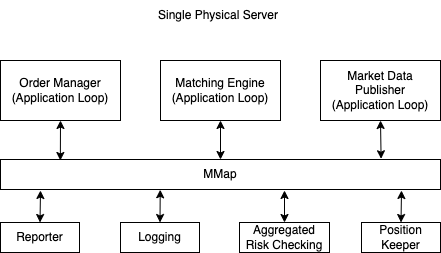

The diagram above was exported from draw.io. Its source (the exported page's mxGraphModel, read from the mxfile embedded in the PNG):
<mxGraphModel dx="554" dy="349" grid="1" gridSize="10" guides="1" tooltips="1" connect="1" arrows="1" fold="1" page="1" pageScale="1" pageWidth="850" pageHeight="1100" math="0" shadow="0">
  <root>
    <mxCell id="0" />
    <mxCell id="1" parent="0" />
    <mxCell id="2" value="Single Physical Server" style="text;html=1;strokeColor=none;fillColor=none;align=center;verticalAlign=middle;whiteSpace=wrap;rounded=0;" vertex="1" parent="1">
      <mxGeometry x="189" y="20" width="140" height="30" as="geometry" />
    </mxCell>
    <mxCell id="3" value="Order Manager&lt;br&gt;(Application Loop)" style="rounded=0;whiteSpace=wrap;html=1;" vertex="1" parent="1">
      <mxGeometry x="41" y="80" width="120" height="60" as="geometry" />
    </mxCell>
    <mxCell id="4" value="Matching Engine&lt;br&gt;(Application Loop)" style="rounded=0;whiteSpace=wrap;html=1;" vertex="1" parent="1">
      <mxGeometry x="201" y="80" width="120" height="60" as="geometry" />
    </mxCell>
    <mxCell id="5" value="Market Data Publisher&lt;br&gt;(Application Loop)" style="rounded=0;whiteSpace=wrap;html=1;" vertex="1" parent="1">
      <mxGeometry x="361" y="80" width="120" height="60" as="geometry" />
    </mxCell>
    <mxCell id="6" value="MMap" style="rounded=0;whiteSpace=wrap;html=1;" vertex="1" parent="1">
      <mxGeometry x="41" y="179" width="440" height="30" as="geometry" />
    </mxCell>
    <mxCell id="7" value="Reporter" style="rounded=0;whiteSpace=wrap;html=1;" vertex="1" parent="1">
      <mxGeometry x="41" y="242" width="79" height="30" as="geometry" />
    </mxCell>
    <mxCell id="8" value="Logging" style="rounded=0;whiteSpace=wrap;html=1;" vertex="1" parent="1">
      <mxGeometry x="161" y="242" width="79" height="30" as="geometry" />
    </mxCell>
    <mxCell id="9" value="Aggregated Risk Checking" style="rounded=0;whiteSpace=wrap;html=1;" vertex="1" parent="1">
      <mxGeometry x="280" y="242" width="90" height="30" as="geometry" />
    </mxCell>
    <mxCell id="10" value="Position Keeper" style="rounded=0;whiteSpace=wrap;html=1;" vertex="1" parent="1">
      <mxGeometry x="402" y="242" width="79" height="30" as="geometry" />
    </mxCell>
    <mxCell id="11" value="" style="endArrow=classic;startArrow=classic;html=1;entryX=0.5;entryY=1;entryDx=0;entryDy=0;exitX=0.5;exitY=0;exitDx=0;exitDy=0;" edge="1" parent="1" source="6" target="4">
      <mxGeometry width="50" height="50" relative="1" as="geometry">
        <mxPoint x="200" y="160" as="sourcePoint" />
        <mxPoint x="250" y="110" as="targetPoint" />
      </mxGeometry>
    </mxCell>
    <mxCell id="12" value="" style="endArrow=classic;startArrow=classic;html=1;entryX=0.5;entryY=1;entryDx=0;entryDy=0;exitX=0.136;exitY=0.033;exitDx=0;exitDy=0;exitPerimeter=0;" edge="1" parent="1" source="6" target="3">
      <mxGeometry width="50" height="50" relative="1" as="geometry">
        <mxPoint x="200" y="160" as="sourcePoint" />
        <mxPoint x="250" y="110" as="targetPoint" />
      </mxGeometry>
    </mxCell>
    <mxCell id="13" value="" style="endArrow=classic;startArrow=classic;html=1;entryX=0.5;entryY=1;entryDx=0;entryDy=0;exitX=0.865;exitY=-0.025;exitDx=0;exitDy=0;exitPerimeter=0;" edge="1" parent="1" source="6" target="5">
      <mxGeometry width="50" height="50" relative="1" as="geometry">
        <mxPoint x="200" y="160" as="sourcePoint" />
        <mxPoint x="250" y="110" as="targetPoint" />
      </mxGeometry>
    </mxCell>
    <mxCell id="14" value="" style="endArrow=classic;startArrow=classic;html=1;exitX=0.5;exitY=0;exitDx=0;exitDy=0;" edge="1" parent="1" source="7">
      <mxGeometry width="50" height="50" relative="1" as="geometry">
        <mxPoint x="200" y="160" as="sourcePoint" />
        <mxPoint x="81" y="210" as="targetPoint" />
      </mxGeometry>
    </mxCell>
    <mxCell id="15" value="" style="endArrow=classic;startArrow=classic;html=1;exitX=0.5;exitY=0;exitDx=0;exitDy=0;entryX=0.363;entryY=1.009;entryDx=0;entryDy=0;entryPerimeter=0;" edge="1" parent="1" source="8" target="6">
      <mxGeometry width="50" height="50" relative="1" as="geometry">
        <mxPoint x="200" y="160" as="sourcePoint" />
        <mxPoint x="250" y="110" as="targetPoint" />
      </mxGeometry>
    </mxCell>
    <mxCell id="16" value="" style="endArrow=classic;startArrow=classic;html=1;exitX=0.5;exitY=0;exitDx=0;exitDy=0;" edge="1" parent="1" source="9">
      <mxGeometry width="50" height="50" relative="1" as="geometry">
        <mxPoint x="200" y="160" as="sourcePoint" />
        <mxPoint x="325" y="210" as="targetPoint" />
      </mxGeometry>
    </mxCell>
    <mxCell id="17" value="" style="endArrow=classic;startArrow=classic;html=1;exitX=0.5;exitY=0;exitDx=0;exitDy=0;" edge="1" parent="1" source="10">
      <mxGeometry width="50" height="50" relative="1" as="geometry">
        <mxPoint x="200" y="160" as="sourcePoint" />
        <mxPoint x="442" y="210" as="targetPoint" />
      </mxGeometry>
    </mxCell>
  </root>
</mxGraphModel>